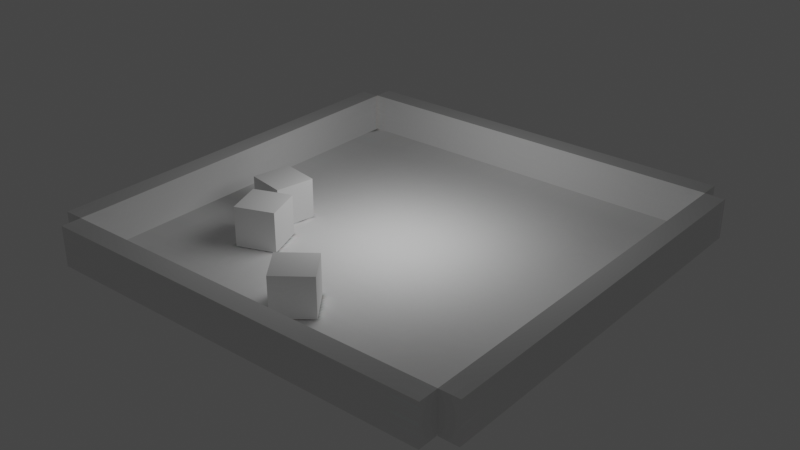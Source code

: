 # Source: LightRoom.blend  (saved by Blender 3.5.10; exported with 4.5.12 LTS)
import bpy
from mathutils import Matrix  # noqa: F401  (used for matrix-valued properties, if any)

bpy.ops.wm.read_factory_settings(use_empty=True)
scene = bpy.context.scene
scene.name = 'Scene'

# ---- collections
col_collection = bpy.data.collections.new('Collection'); scene.collection.children.link(col_collection)

# ---- images (referenced by path relative to the original .blend; pixels are not part of the script)
import os
ASSET_DIR = os.environ.get("B2B_ASSET_DIR", "")  # directory of the original .blend (textures are referenced by path, not embedded)
HERE = os.path.dirname(os.path.abspath(__file__))  # packed textures are extracted next to this script under _unpacked/

def load_image(name, relpath, width, height, colorspace="sRGB"):
    """Load a texture the original file referenced (path relative to the .blend, or extracted next to this script)."""
    p = next((c for c in (os.path.join(HERE, relpath), os.path.join(ASSET_DIR, relpath)) if relpath and os.path.exists(c)), "")
    if p:
        img = bpy.data.images.load(p, check_existing=True)
        img.name = name
    else:  # same state as the original file: an image datablock whose file is absent (Cycles renders it pink)
        img = bpy.data.images.new(name, width, height)
        img.source = "FILE"
        img.filepath = "//" + (relpath or name)
    img.colorspace_settings.name = colorspace
    return img
img_lightmap = load_image('lightmap', '_unpacked/lightmap.00a0653f.png', 1024, 1024, 'sRGB')

# ---- materials (node trees are filled in below, after node groups)
mat_map = bpy.data.materials.new('Map')

# ---- material node trees
mat_map.use_nodes = True; mat_map.node_tree.nodes.clear()
_N = mat_map.node_tree.nodes; _L = mat_map.node_tree.links
n0 = _N.new('ShaderNodeOutputMaterial'); n0.name = 'Material Output'; n0.location = (509, 328)
n1 = _N.new('ShaderNodeBsdfPrincipled'); n1.name = 'Principled BSDF'; n1.location = (65, 212)
n1.distribution = 'GGX'
n1.subsurface_method = 'RANDOM_WALK_SKIN'
n1.inputs[3].default_value = 1.45
n1.inputs[27].default_value = (0.0, 0.0, 0.0, 1.0)
n1.inputs[28].default_value = 1.0
n2 = _N.new('ShaderNodeTexImage'); n2.name = 'Image Texture'; n2.location = (-256, 317)
n2.image = img_lightmap
_L.new(n2.outputs[0], n0.inputs[0])
n0.is_active_output = True

# ---- world
world_world = bpy.data.worlds.new('World'); scene.world = world_world
world_world.use_nodes = True; world_world.node_tree.nodes.clear()
_N = world_world.node_tree.nodes; _L = world_world.node_tree.links
n0 = _N.new('ShaderNodeOutputWorld'); n0.name = 'World Output'; n0.location = (300, 300)
n1 = _N.new('ShaderNodeBackground'); n1.name = 'Background'; n1.location = (10, 300)
n1.inputs[0].default_value = (0.05088, 0.05088, 0.05088, 1.0)
_L.new(n1.outputs[0], n0.inputs[0])
n0.is_active_output = True
world_world.color = (0.05088, 0.05088, 0.05088)
world_world.use_sun_shadow = False
world_world.sun_shadow_jitter_overblur = 0.0

# ---- lights
light_area = bpy.data.lights.new('Area', 'AREA')
light_area.transmission_factor = 0.0
light_area.energy = 329.4
light_area.shadow_maximum_resolution = 0.006
light_area.use_absolute_resolution = True
light_area.size = 1.0
light_area.size_y = 1.0

# ---- meshes
me_plane = bpy.data.meshes.new('Plane')
me_plane.from_pydata([(-1.0, -1.0, 0.0), (1.0, -1.0, 0.0), (-1.0, 1.0, 0.0), (1.0, 1.0, 0.0)], [], [(0, 1, 3, 2)])
_uv = me_plane.uv_layers.new(name='UVMap')
_uv.uv.foreach_set('vector', [0.1379, 0.005, 0.005, 0.005, 0.005, 0.1379, 0.1379, 0.1379])
me_plane.materials.append(mat_map)
me_plane.update()
me_cube_001 = bpy.data.meshes.new('Cube.001')
me_cube_001.from_pydata([(-1.0, -1.0, 0.0), (-1.0, -1.0, 2.0), (-1.0, 1.0, 0.0), (-1.0, 1.0, 2.0), (1.0, -1.0, 0.0), (1.0, -1.0, 2.0), (1.0, 1.0, 0.0), (1.0, 1.0, 2.0)], [], [(0, 1, 3, 2), (2, 3, 7, 6), (6, 7, 5, 4), (4, 5, 1, 0), (2, 6, 4, 0), (7, 3, 1, 5)])
_uv = me_cube_001.uv_layers.new(name='UVMap')
_uv.uv.foreach_set('vector', [0.1379, 0.1479, 0.005, 0.1479, 0.005, 0.2807, 0.1379, 0.2807, 0.2807, 0.005, 0.1479, 0.005, 0.1479, 0.1379, 0.2807, 0.1379, 0.2807, 0.1479, 0.1479, 0.1479, 0.1479, 0.2807, 0.2807, 0.2807, 0.1379, 0.2907, 0.005, 0.2907, 0.005, 0.4236, 0.1379, 0.4236, 0.4236, 0.005, 0.2907, 0.005, 0.2907, 0.1379, 0.4236, 0.1379, 0.4236, 0.1479, 0.2907, 0.1479, 0.2907, 0.2807, 0.4236, 0.2807])
me_cube_001.materials.append(mat_map)
me_cube_001.update()
me_cube_002 = bpy.data.meshes.new('Cube.002')
me_cube_002.from_pydata([(-1.0, -1.0, 0.0), (-1.0, -1.0, 2.0), (-1.0, 1.0, 0.0), (-1.0, 1.0, 2.0), (1.0, -1.0, 0.0), (1.0, -1.0, 2.0), (1.0, 1.0, 0.0), (1.0, 1.0, 2.0)], [], [(0, 1, 3, 2), (2, 3, 7, 6), (6, 7, 5, 4), (4, 5, 1, 0), (2, 6, 4, 0), (7, 3, 1, 5)])
_uv = me_cube_002.uv_layers.new(name='UVMap')
_uv.uv.foreach_set('vector', [0.5664, 0.7193, 0.4336, 0.7193, 0.4336, 0.8521, 0.5664, 0.8521, 0.8521, 0.4336, 0.7193, 0.4336, 0.7193, 0.5664, 0.8521, 0.5664, 0.7093, 0.7193, 0.5764, 0.7193, 0.5764, 0.8521, 0.7093, 0.8521, 0.8521, 0.5764, 0.7193, 0.5764, 0.7193, 0.7093, 0.8521, 0.7093, 0.8521, 0.7193, 0.7193, 0.7193, 0.7193, 0.8521, 0.8521, 0.8521, 0.995, 0.005, 0.8621, 0.005, 0.8621, 0.1379, 0.995, 0.1379])
me_cube_002.materials.append(mat_map)
me_cube_002.update()
me_cube_003 = bpy.data.meshes.new('Cube.003')
me_cube_003.from_pydata([(-1.0, -1.0, 0.0), (-1.0, -1.0, 2.0), (-1.0, 1.0, 0.0), (-1.0, 1.0, 2.0), (1.0, -1.0, 0.0), (1.0, -1.0, 2.0), (1.0, 1.0, 0.0), (1.0, 1.0, 2.0)], [], [(0, 1, 3, 2), (2, 3, 7, 6), (6, 7, 5, 4), (4, 5, 1, 0), (2, 6, 4, 0), (7, 3, 1, 5)])
_uv = me_cube_003.uv_layers.new(name='UVMap')
_uv.uv.foreach_set('vector', [0.8521, 0.005, 0.7193, 0.005, 0.7193, 0.1379, 0.8521, 0.1379, 0.1379, 0.7193, 0.005, 0.7193, 0.005, 0.8521, 0.1379, 0.8521, 0.8521, 0.1479, 0.7193, 0.1479, 0.7193, 0.2807, 0.8521, 0.2807, 0.2807, 0.7193, 0.1479, 0.7193, 0.1479, 0.8521, 0.2807, 0.8521, 0.4236, 0.7193, 0.2907, 0.7193, 0.2907, 0.8521, 0.4236, 0.8521, 0.8521, 0.2907, 0.7193, 0.2907, 0.7193, 0.4236, 0.8521, 0.4236])
me_cube_003.materials.append(mat_map)
me_cube_003.update()
me_cube_004 = bpy.data.meshes.new('Cube.004')
me_cube_004.from_pydata([(-1.0, -1.0, 0.0), (-1.0, -1.0, 2.0), (-1.0, 1.0, 0.0), (-1.0, 1.0, 2.0), (1.0, -1.0, 0.0), (1.0, -1.0, 2.0), (1.0, 1.0, 0.0), (1.0, 1.0, 2.0)], [], [(0, 1, 3, 2), (2, 3, 7, 6), (6, 7, 5, 4), (4, 5, 1, 0), (2, 6, 4, 0), (7, 3, 1, 5)])
_uv = me_cube_004.uv_layers.new(name='UVMap')
_uv.uv.foreach_set('vector', [0.2807, 0.2907, 0.1479, 0.2907, 0.1479, 0.4236, 0.2807, 0.4236, 0.4236, 0.2907, 0.2907, 0.2907, 0.2907, 0.4236, 0.4236, 0.4236, 0.1379, 0.4336, 0.005, 0.4336, 0.005, 0.5664, 0.1379, 0.5664, 0.5664, 0.005, 0.4336, 0.005, 0.4336, 0.1379, 0.5664, 0.1379, 0.2807, 0.4336, 0.1479, 0.4336, 0.1479, 0.5664, 0.2807, 0.5664, 0.5664, 0.1479, 0.4336, 0.1479, 0.4336, 0.2807, 0.5664, 0.2807])
me_cube_004.materials.append(mat_map)
me_cube_004.update()
me_cube_006 = bpy.data.meshes.new('Cube.006')
me_cube_006.from_pydata([(-1.0, -1.0, -1.0), (-1.0, -1.0, 1.0), (-1.0, 1.0, -1.0), (-1.0, 1.0, 1.0), (1.0, -1.0, -1.0), (1.0, -1.0, 1.0), (1.0, 1.0, -1.0), (1.0, 1.0, 1.0)], [], [(0, 1, 3, 2), (2, 3, 7, 6), (6, 7, 5, 4), (4, 5, 1, 0), (2, 6, 4, 0), (7, 3, 1, 5)])
_uv = me_cube_006.uv_layers.new(name='UVMap')
_uv.uv.foreach_set('vector', [0.4236, 0.4336, 0.2907, 0.4336, 0.2907, 0.5664, 0.4236, 0.5664, 0.5664, 0.2907, 0.4336, 0.2907, 0.4336, 0.4236, 0.5664, 0.4236, 0.5664, 0.4336, 0.4336, 0.4336, 0.4336, 0.5664, 0.5664, 0.5664, 0.1379, 0.5764, 0.005, 0.5764, 0.005, 0.7093, 0.1379, 0.7093, 0.7093, 0.005, 0.5764, 0.005, 0.5764, 0.1379, 0.7093, 0.1379, 0.7093, 0.1479, 0.5764, 0.1479, 0.5764, 0.2807, 0.7093, 0.2807])
me_cube_006.materials.append(mat_map)
me_cube_006.update()
me_cube_007 = bpy.data.meshes.new('Cube.007')
me_cube_007.from_pydata([(-1.0, -1.0, -1.0), (-1.0, -1.0, 1.0), (-1.0, 1.0, -1.0), (-1.0, 1.0, 1.0), (1.0, -1.0, -1.0), (1.0, -1.0, 1.0), (1.0, 1.0, -1.0), (1.0, 1.0, 1.0)], [], [(0, 1, 3, 2), (2, 3, 7, 6), (6, 7, 5, 4), (4, 5, 1, 0), (2, 6, 4, 0), (7, 3, 1, 5)])
_uv = me_cube_007.uv_layers.new(name='UVMap')
_uv.uv.foreach_set('vector', [0.1379, 0.8621, 0.005, 0.8621, 0.005, 0.995, 0.1379, 0.995, 0.995, 0.1479, 0.8621, 0.1479, 0.8621, 0.2807, 0.995, 0.2807, 0.2807, 0.8621, 0.1479, 0.8621, 0.1479, 0.995, 0.2807, 0.995, 0.4236, 0.8621, 0.2907, 0.8621, 0.2907, 0.995, 0.4236, 0.995, 0.995, 0.2907, 0.8621, 0.2907, 0.8621, 0.4236, 0.995, 0.4236, 0.995, 0.4336, 0.8621, 0.4336, 0.8621, 0.5664, 0.995, 0.5664])
me_cube_007.materials.append(mat_map)
me_cube_007.update()
me_cube_008 = bpy.data.meshes.new('Cube.008')
me_cube_008.from_pydata([(-1.0, -1.0, -1.0), (-1.0, -1.0, 1.0), (-1.0, 1.0, -1.0), (-1.0, 1.0, 1.0), (1.0, -1.0, -1.0), (1.0, -1.0, 1.0), (1.0, 1.0, -1.0), (1.0, 1.0, 1.0)], [], [(0, 1, 3, 2), (2, 3, 7, 6), (6, 7, 5, 4), (4, 5, 1, 0), (2, 6, 4, 0), (7, 3, 1, 5)])
_uv = me_cube_008.uv_layers.new(name='UVMap')
_uv.uv.foreach_set('vector', [0.2807, 0.5764, 0.1479, 0.5764, 0.1479, 0.7093, 0.2807, 0.7093, 0.4236, 0.5764, 0.2907, 0.5764, 0.2907, 0.7093, 0.4236, 0.7093, 0.7093, 0.2907, 0.5764, 0.2907, 0.5764, 0.4236, 0.7093, 0.4236, 0.7093, 0.4336, 0.5764, 0.4336, 0.5764, 0.5664, 0.7093, 0.5664, 0.5664, 0.5764, 0.4336, 0.5764, 0.4336, 0.7093, 0.5664, 0.7093, 0.7093, 0.5764, 0.5764, 0.5764, 0.5764, 0.7093, 0.7093, 0.7093])
me_cube_008.materials.append(mat_map)
me_cube_008.update()

# ---- objects
ob_plane = bpy.data.objects.new('Plane', me_plane)
ob_wallx = bpy.data.objects.new('WallX', me_cube_001)
ob_wally = bpy.data.objects.new('WallY', me_cube_002)
ob_wallny = bpy.data.objects.new('WallNY', me_cube_003)
ob_wallnx = bpy.data.objects.new('WallNX', me_cube_004)
ob_area = bpy.data.objects.new('Area', light_area)
ob_cube1 = bpy.data.objects.new('Cube1', me_cube_006)
ob_cube2 = bpy.data.objects.new('Cube2', me_cube_007)
ob_cube3 = bpy.data.objects.new('Cube3', me_cube_008)

# ---- transforms, parenting, visibility, modifiers, constraints
ob_plane.location = (0.0, 0.0, 0.0)
ob_plane.scale = (10.0, 10.0, 10.0)
ob_wallx.location = (10.5, 0.0, 0.0)
ob_wallx.scale = (0.5, 10.0, 1.0)
ob_wally.location = (0.0, 10.5, 0.0)
ob_wally.scale = (10.0, 0.5, 1.0)
ob_wallny.location = (0.0, -10.5, 0.0)
ob_wallny.scale = (10.0, 0.5, 1.0)
ob_wallnx.location = (-10.5, 0.0, 0.0)
ob_wallnx.scale = (0.5, 10.0, 1.0)
ob_area.location = (0.0, 0.0, 6.607)
ob_area.scale = (6.087, 6.087, 6.087)
ob_cube1.location = (-5.08, -3.623, 1.0)
ob_cube1.rotation_euler = (0.0, -0.0, 0.3599)
ob_cube2.location = (-6.197, -1.253, 1.0)
ob_cube2.rotation_euler = (0.0, -0.0, -0.1875)
ob_cube3.location = (0.1761, -6.962, 1.0)
ob_cube3.rotation_euler = (0.0, -0.0, 0.6581)

# ---- collection membership
col_collection.objects.link(ob_plane)
col_collection.objects.link(ob_wallx)
col_collection.objects.link(ob_wally)
col_collection.objects.link(ob_wallny)
col_collection.objects.link(ob_wallnx)
col_collection.objects.link(ob_area)
col_collection.objects.link(ob_cube1)
col_collection.objects.link(ob_cube2)
col_collection.objects.link(ob_cube3)

# ---- scene / render settings (as saved in the file)
scene.frame_start = 1; scene.frame_end = 250; scene.frame_set(1)
scene.render.engine = 'CYCLES'
scene.cycles.sampling_pattern = 'TABULATED_SOBOL'
scene.view_settings.view_transform = 'Filmic'
bpy.context.view_layer.update()

# ---- added for rendering (the .blend has no active camera): camera
cam_auto = bpy.data.cameras.new('AutoCamera')
cam_auto.lens = 50.0
cam_auto.sensor_width = 36.0
cam_auto.clip_end = 1000.0
ob_auto_camera = bpy.data.objects.new('AutoCamera', cam_auto)
scene.collection.objects.link(ob_auto_camera)
ob_auto_camera.location = (28.8456, -34.6148, 24.0765)
ob_auto_camera.rotation_euler = (1.09748, -7.21219e-08, 0.694738)
scene.camera = ob_auto_camera
bpy.context.view_layer.update()
